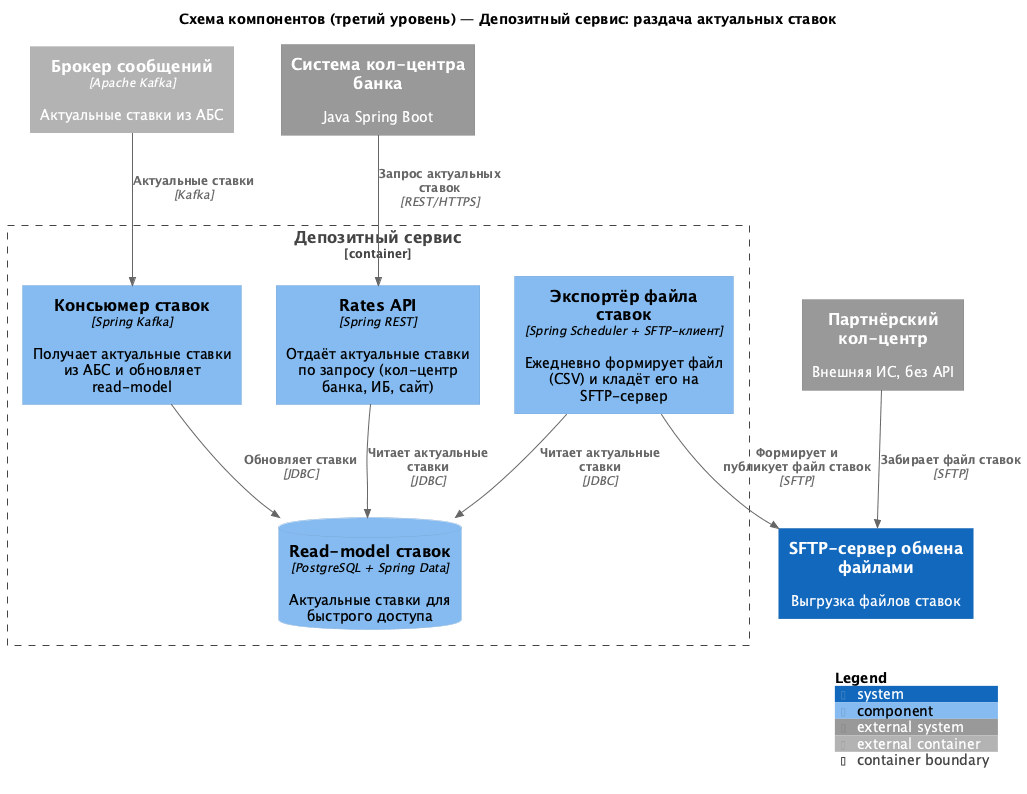

The diagram above was rendered by PlantUML. Its source (embedded in the PNG):
@startuml c4-components
!include <C4/C4_Component>

title Схема компонентов (третий уровень) — Депозитный сервис: раздача актуальных ставок

Container_Ext(broker, "Брокер сообщений", "Apache Kafka", "Актуальные ставки из АБС")
System_Ext(cc, "Система кол-центра банка", "Java Spring Boot")
System(sftp, "SFTP-сервер обмена файлами", "Выгрузка файлов ставок")
System_Ext(partner_cc, "Партнёрский кол-центр", "Внешняя ИС, без API")

Container_Boundary(ds, "Депозитный сервис") {
  Component(kafka_consumer, "Консьюмер ставок", "Spring Kafka", "Получает актуальные ставки из АБС и обновляет read-model")
  ComponentDb(read_model, "Read-model ставок", "PostgreSQL + Spring Data", "Актуальные ставки для быстрого доступа")
  Component(rates_api, "Rates API", "Spring REST", "Отдаёт актуальные ставки по запросу (кол-центр банка, ИБ, сайт)")
  Component(file_exporter, "Экспортёр файла ставок", "Spring Scheduler + SFTP-клиент", "Ежедневно формирует файл (CSV) и кладёт его на SFTP-сервер")
}

Rel(broker, kafka_consumer, "Актуальные ставки", "Kafka")
Rel(kafka_consumer, read_model, "Обновляет ставки", "JDBC")
Rel(rates_api, read_model, "Читает актуальные ставки", "JDBC")
Rel(cc, rates_api, "Запрос актуальных ставок", "REST/HTTPS")

Rel(file_exporter, read_model, "Читает актуальные ставки", "JDBC")
Rel(file_exporter, sftp, "Формирует и публикует файл ставок", "SFTP")
Rel(partner_cc, sftp, "Забирает файл ставок", "SFTP")

SHOW_LEGEND()
@enduml